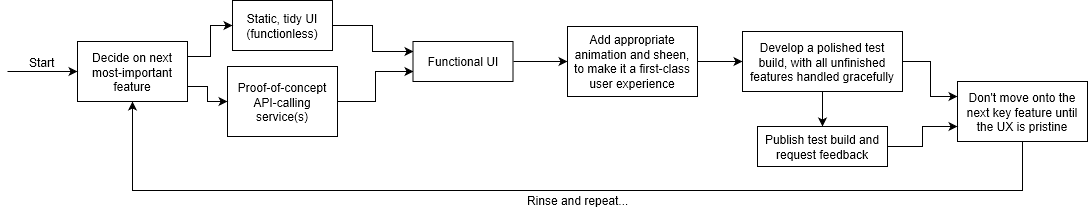

The diagram above was exported from draw.io. Its source (the exported page's mxGraphModel, read from the mxfile embedded in the PNG):
<mxGraphModel grid="1" dx="1298" dy="898" gridSize="10" guides="1" tooltips="1" connect="1" arrows="1" fold="1" page="1" pageScale="1" pageWidth="1169" pageHeight="1654" math="0" shadow="0">
  <root>
    <mxCell id="0" />
    <mxCell id="1" parent="0" />
    <mxCell id="uOnVcUZJ1P9G-ESKYqhV-16" parent="1" style="edgeStyle=orthogonalEdgeStyle;rounded=0;orthogonalLoop=1;jettySize=auto;html=1;exitX=1;exitY=0.5;exitDx=0;exitDy=0;entryX=0;entryY=0.25;entryDx=0;entryDy=0;" edge="1" source="uOnVcUZJ1P9G-ESKYqhV-1" target="uOnVcUZJ1P9G-ESKYqhV-4">
      <mxGeometry as="geometry" relative="1" />
    </mxCell>
    <mxCell id="uOnVcUZJ1P9G-ESKYqhV-1" value="Static, tidy UI (functionless)" parent="1" style="rounded=0;whiteSpace=wrap;html=1;" vertex="1">
      <mxGeometry as="geometry" x="255" y="130" width="100" height="50" />
    </mxCell>
    <mxCell id="uOnVcUZJ1P9G-ESKYqhV-17" parent="1" style="edgeStyle=orthogonalEdgeStyle;rounded=0;orthogonalLoop=1;jettySize=auto;html=1;exitX=1;exitY=0.5;exitDx=0;exitDy=0;entryX=0;entryY=0.75;entryDx=0;entryDy=0;" edge="1" source="uOnVcUZJ1P9G-ESKYqhV-2" target="uOnVcUZJ1P9G-ESKYqhV-4">
      <mxGeometry as="geometry" relative="1" />
    </mxCell>
    <mxCell id="uOnVcUZJ1P9G-ESKYqhV-2" value="Proof-of-concept API-calling service(s)" parent="1" style="rounded=0;whiteSpace=wrap;html=1;" vertex="1">
      <mxGeometry as="geometry" x="250" y="196" width="110" height="70" />
    </mxCell>
    <mxCell id="uOnVcUZJ1P9G-ESKYqhV-18" parent="1" style="edgeStyle=orthogonalEdgeStyle;rounded=0;orthogonalLoop=1;jettySize=auto;html=1;exitX=1;exitY=0.5;exitDx=0;exitDy=0;" edge="1" source="uOnVcUZJ1P9G-ESKYqhV-4" target="uOnVcUZJ1P9G-ESKYqhV-5">
      <mxGeometry as="geometry" relative="1" />
    </mxCell>
    <mxCell id="uOnVcUZJ1P9G-ESKYqhV-4" value="Functional UI" parent="1" style="rounded=0;whiteSpace=wrap;html=1;" vertex="1">
      <mxGeometry as="geometry" x="435.5" y="171" width="100" height="40" />
    </mxCell>
    <mxCell id="uOnVcUZJ1P9G-ESKYqhV-19" parent="1" style="edgeStyle=orthogonalEdgeStyle;rounded=0;orthogonalLoop=1;jettySize=auto;html=1;exitX=1;exitY=0.5;exitDx=0;exitDy=0;entryX=0;entryY=0.5;entryDx=0;entryDy=0;" edge="1" source="uOnVcUZJ1P9G-ESKYqhV-5" target="uOnVcUZJ1P9G-ESKYqhV-6">
      <mxGeometry as="geometry" relative="1" />
    </mxCell>
    <mxCell id="uOnVcUZJ1P9G-ESKYqhV-5" value="Add appropriate animation and sheen, to make it a first-class user experience&lt;br&gt;" parent="1" style="rounded=0;whiteSpace=wrap;html=1;" vertex="1">
      <mxGeometry as="geometry" x="590" y="156" width="130" height="70" />
    </mxCell>
    <mxCell id="uOnVcUZJ1P9G-ESKYqhV-20" parent="1" style="edgeStyle=orthogonalEdgeStyle;rounded=0;orthogonalLoop=1;jettySize=auto;html=1;exitX=0.5;exitY=1;exitDx=0;exitDy=0;entryX=0.5;entryY=0;entryDx=0;entryDy=0;" edge="1" source="uOnVcUZJ1P9G-ESKYqhV-6" target="uOnVcUZJ1P9G-ESKYqhV-8">
      <mxGeometry as="geometry" relative="1" />
    </mxCell>
    <mxCell id="uOnVcUZJ1P9G-ESKYqhV-21" parent="1" style="edgeStyle=orthogonalEdgeStyle;rounded=0;orthogonalLoop=1;jettySize=auto;html=1;exitX=1;exitY=0.5;exitDx=0;exitDy=0;entryX=0;entryY=0.25;entryDx=0;entryDy=0;" edge="1" source="uOnVcUZJ1P9G-ESKYqhV-6" target="uOnVcUZJ1P9G-ESKYqhV-7">
      <mxGeometry as="geometry" relative="1" />
    </mxCell>
    <mxCell id="uOnVcUZJ1P9G-ESKYqhV-6" value="Develop a polished test build, with all unfinished features handled gracefully" parent="1" style="rounded=0;whiteSpace=wrap;html=1;" vertex="1">
      <mxGeometry as="geometry" x="765" y="161" width="160" height="60" />
    </mxCell>
    <mxCell id="uOnVcUZJ1P9G-ESKYqhV-31" parent="1" style="edgeStyle=orthogonalEdgeStyle;rounded=0;orthogonalLoop=1;jettySize=auto;html=1;exitX=0.5;exitY=1;exitDx=0;exitDy=0;entryX=0.5;entryY=1;entryDx=0;entryDy=0;" edge="1" source="uOnVcUZJ1P9G-ESKYqhV-7" target="uOnVcUZJ1P9G-ESKYqhV-26">
      <mxGeometry as="geometry" relative="1">
        <Array as="points">
          <mxPoint x="1045" y="320" />
          <mxPoint x="155" y="320" />
        </Array>
      </mxGeometry>
    </mxCell>
    <mxCell id="uOnVcUZJ1P9G-ESKYqhV-32" value="Rinse and repeat...&lt;br&gt;" parent="uOnVcUZJ1P9G-ESKYqhV-31" style="text;html=1;resizable=0;points=[];align=center;verticalAlign=middle;labelBackgroundColor=#ffffff;" vertex="1" connectable="0">
      <mxGeometry as="geometry" relative="1" x="-0.067" y="4">
        <mxPoint as="offset" x="-14" y="5.5" />
      </mxGeometry>
    </mxCell>
    <mxCell id="uOnVcUZJ1P9G-ESKYqhV-7" value="Don't move onto the next key feature until the UX is pristine" parent="1" style="rounded=0;whiteSpace=wrap;html=1;" vertex="1">
      <mxGeometry as="geometry" x="980" y="211" width="130" height="60" />
    </mxCell>
    <mxCell id="uOnVcUZJ1P9G-ESKYqhV-22" parent="1" style="edgeStyle=orthogonalEdgeStyle;rounded=0;orthogonalLoop=1;jettySize=auto;html=1;exitX=1;exitY=0.5;exitDx=0;exitDy=0;entryX=0;entryY=0.75;entryDx=0;entryDy=0;" edge="1" source="uOnVcUZJ1P9G-ESKYqhV-8" target="uOnVcUZJ1P9G-ESKYqhV-7">
      <mxGeometry as="geometry" relative="1" />
    </mxCell>
    <mxCell id="uOnVcUZJ1P9G-ESKYqhV-8" value="Publish test build and request feedback" parent="1" style="rounded=0;whiteSpace=wrap;html=1;" vertex="1">
      <mxGeometry as="geometry" x="780" y="256" width="130" height="40" />
    </mxCell>
    <mxCell id="uOnVcUZJ1P9G-ESKYqhV-29" parent="1" style="edgeStyle=orthogonalEdgeStyle;rounded=0;orthogonalLoop=1;jettySize=auto;html=1;exitX=1;exitY=0.25;exitDx=0;exitDy=0;entryX=0;entryY=0.5;entryDx=0;entryDy=0;" edge="1" source="uOnVcUZJ1P9G-ESKYqhV-26" target="uOnVcUZJ1P9G-ESKYqhV-1">
      <mxGeometry as="geometry" relative="1" />
    </mxCell>
    <mxCell id="uOnVcUZJ1P9G-ESKYqhV-30" parent="1" style="edgeStyle=orthogonalEdgeStyle;rounded=0;orthogonalLoop=1;jettySize=auto;html=1;exitX=1;exitY=0.75;exitDx=0;exitDy=0;entryX=0;entryY=0.5;entryDx=0;entryDy=0;" edge="1" source="uOnVcUZJ1P9G-ESKYqhV-26" target="uOnVcUZJ1P9G-ESKYqhV-2">
      <mxGeometry as="geometry" relative="1" />
    </mxCell>
    <mxCell id="uOnVcUZJ1P9G-ESKYqhV-26" value="Decide on next most-important feature" parent="1" style="rounded=0;whiteSpace=wrap;html=1;" vertex="1">
      <mxGeometry as="geometry" x="100" y="171" width="110" height="60" />
    </mxCell>
    <mxCell id="uOnVcUZJ1P9G-ESKYqhV-27" value="" parent="1" style="endArrow=classic;html=1;entryX=0;entryY=0.5;entryDx=0;entryDy=0;" edge="1" target="uOnVcUZJ1P9G-ESKYqhV-26">
      <mxGeometry as="geometry" relative="1" width="50" height="50">
        <mxPoint as="sourcePoint" x="30" y="201" />
        <mxPoint as="targetPoint" x="90" y="186" />
      </mxGeometry>
    </mxCell>
    <mxCell id="uOnVcUZJ1P9G-ESKYqhV-28" value="Start&lt;br&gt;" parent="uOnVcUZJ1P9G-ESKYqhV-27" style="text;html=1;resizable=0;points=[];align=center;verticalAlign=middle;labelBackgroundColor=#ffffff;" vertex="1" connectable="0">
      <mxGeometry as="geometry" relative="1" x="0.3061" y="1">
        <mxPoint as="offset" x="-12" y="-9" />
      </mxGeometry>
    </mxCell>
  </root>
</mxGraphModel>